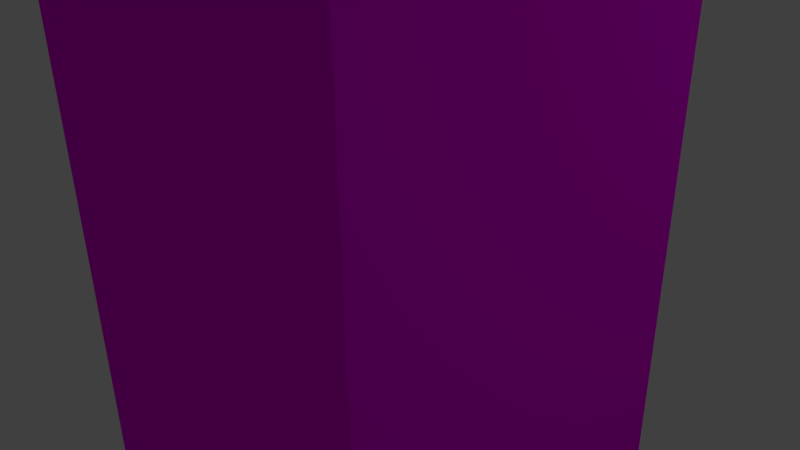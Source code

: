 # Source: decoration_building_1.blend  (saved by Blender 2.70.0; exported with 4.5.12 LTS)
import bpy
from mathutils import Matrix  # noqa: F401  (used for matrix-valued properties, if any)

bpy.ops.wm.read_factory_settings(use_empty=True)
scene = bpy.context.scene
scene.name = 'Scene'

# ---- collections
col_collection_1 = bpy.data.collections.new('Collection 1'); scene.collection.children.link(col_collection_1)

# ---- images (referenced by path relative to the original .blend; pixels are not part of the script)
import os
ASSET_DIR = os.environ.get("B2B_ASSET_DIR", "")  # directory of the original .blend (textures are referenced by path, not embedded)
HERE = os.path.dirname(os.path.abspath(__file__))  # packed textures are extracted next to this script under _unpacked/

def load_image(name, relpath, width, height, colorspace="sRGB"):
    """Load a texture the original file referenced (path relative to the .blend, or extracted next to this script)."""
    p = next((c for c in (os.path.join(HERE, relpath), os.path.join(ASSET_DIR, relpath)) if relpath and os.path.exists(c)), "")
    if p:
        img = bpy.data.images.load(p, check_existing=True)
        img.name = name
    else:  # same state as the original file: an image datablock whose file is absent (Cycles renders it pink)
        img = bpy.data.images.new(name, width, height)
        img.source = "FILE"
        img.filepath = "//" + (relpath or name)
    img.colorspace_settings.name = colorspace
    return img
img_building_derelict_1_normal_png = load_image('building_derelict_1_normal.png', 'Texturen/building_derelict_1_normal.png', 1024, 1024, 'sRGB')
img_building_derelict_1_diffuse_png = load_image('building_derelict_1_diffuse.png', 'Texturen/building_derelict_1_diffuse.png', 1024, 1024, 'sRGB')

# ---- materials (node trees are filled in below, after node groups)
mat_house = bpy.data.materials.new('house')
mat_house.alpha_threshold = 0.0
mat_house.roughness = 0.5
mat_house.line_color = (0.0, 0.0, 0.0, 1.0)

# ---- material node trees
mat_house.use_nodes = True; mat_house.node_tree.nodes.clear()
_N = mat_house.node_tree.nodes; _L = mat_house.node_tree.links
n0 = _N.new('ShaderNodeOutputMaterial'); n0.name = 'Material Output'; n0.location = (300, 300)
n1 = _N.new('ShaderNodeBsdfDiffuse'); n1.name = 'Diffuse BSDF'; n1.location = (10, 300)
n2 = _N.new('ShaderNodeTexImage'); n2.name = 'Image Texture.001'; n2.location = (-195, 73)
n2.width = 140
n2.image = img_building_derelict_1_normal_png
n3 = _N.new('ShaderNodeNormalMap'); n3.name = 'Normal Map'; n3.location = (46, 97)
n4 = _N.new('ShaderNodeTexCoord'); n4.name = 'Texture Coordinate'; n4.location = (-491, 238)
n5 = _N.new('ShaderNodeTexImage'); n5.name = 'Image Texture'; n5.location = (-195, 330)
n5.width = 140
n5.image = img_building_derelict_1_diffuse_png
n6 = _N.new('ShaderNodeDisplacement'); n6.name = 'Displacement'; n6.location = (0, 0)
n6.inputs[1].default_value = 0.0
n6.inputs[2].default_value = 0.1
_L.new(n1.outputs[0], n0.inputs[0])
_L.new(n4.outputs[2], n5.inputs[0])
_L.new(n4.outputs[2], n2.inputs[0])
_L.new(n5.outputs[0], n1.inputs[0])
_L.new(n2.outputs[0], n3.inputs[1])
_L.new(n3.outputs[0], n6.inputs[0])
_L.new(n6.outputs[0], n0.inputs[2])
n0.is_active_output = True

# ---- world
world_world = bpy.data.worlds.new('World'); scene.world = world_world
world_world.color = (0.05088, 0.05088, 0.05088)
world_world.use_sun_shadow = False
world_world.sun_shadow_jitter_overblur = 0.0
world_world.cycles.sampling_method = 'MANUAL'
world_world.cycles.sample_map_resolution = 256

# ---- cameras
cam_camera = bpy.data.cameras.new('Camera')
cam_camera.clip_end = 100.0
cam_camera.lens = 35.0
cam_camera.sensor_width = 32.0
cam_camera.sensor_height = 18.0
cam_camera.ortho_scale = 7.314
cam_camera.dof.focus_distance = 0.0

# ---- lights
light_lamp = bpy.data.lights.new('Lamp', 'POINT')
light_lamp.transmission_factor = 0.0
light_lamp.cutoff_distance = 30.0
light_lamp.energy = 336.2
light_lamp.shadow_buffer_clip_start = 1.001
light_lamp.shadow_soft_size = 10.0
light_lamp.shadow_maximum_resolution = 0.006
light_lamp.use_absolute_resolution = True
light_lamp.cycles.use_multiple_importance_sampling = False

# ---- meshes
me_cube = bpy.data.meshes.new('Cube')
me_cube.from_pydata([(1.0, 1.0, -1.0), (1.0, -1.0, -1.0), (-1.0, -1.0, -1.0), (-1.0, 1.0, -1.0), (1.0, 1.0, 1.0), (1.0, -1.0, 1.0), (-1.0, -1.0, 1.0), (-1.0, 1.0, 1.0)], [], [(0, 1, 2, 3), (4, 7, 6, 5), (0, 4, 5, 1), (1, 5, 6, 2), (2, 6, 7, 3), (4, 0, 3, 7)])
_uv = me_cube.uv_layers.new(name='UVMap')
_uv.uv.foreach_set('vector', [0.6605, -0.2649, 0.3275, -0.2649, 0.3275, -0.5978, 0.6605, -0.5978, 0.6747, 1.843, 0.3417, 1.843, 0.3417, 1.51, 0.6747, 1.51, 0.9263, 0.007073, 0.9263, 0.9644, 0.0799, 0.9644, 0.0799, 0.007073, 0.9274, 0.006213, 0.9274, 0.9643, 0.07933, 0.9643, 0.07933, 0.006213, 0.9247, 0.008366, 0.9247, 0.9639, 0.08043, 0.9639, 0.08042, 0.008366, 0.07956, 0.9643, 0.07956, 0.007018, 0.9259, 0.007017, 0.9259, 0.9643])
me_cube.materials.append(mat_house)
me_cube.use_remesh_preserve_volume = False
me_cube.use_remesh_preserve_attributes = False
me_cube.use_mirror_vertex_groups = False
me_cube.update()

# ---- objects
ob_cube = bpy.data.objects.new('Cube', me_cube)
ob_lamp = bpy.data.objects.new('Lamp', light_lamp)
ob_camera = bpy.data.objects.new('Camera', cam_camera)

# ---- transforms, parenting, visibility, modifiers, constraints
ob_cube.location = (0.0, 0.0, 0.0)
ob_cube.scale = (2.637, 2.637, 5.539)
ob_cube.lock_rotations_4d = False
ob_cube.empty_display_type = 'ARROWS'
ob_cube.lineart.crease_threshold = 0.0
ob_lamp.location = (4.076, 5.552, 5.904)
ob_lamp.rotation_euler = (0.6503, 0.05522, 1.866)
ob_lamp.lock_rotations_4d = False
ob_lamp.empty_display_type = 'ARROWS'
ob_lamp.color = (0.0, 0.0, 0.0, 0.0)
ob_lamp.lineart.crease_threshold = 0.0
ob_camera.location = (7.481, -6.508, 5.344)
ob_camera.rotation_euler = (1.109, 0.01082, 0.8149)
ob_camera.lock_rotations_4d = False
ob_camera.empty_display_type = 'ARROWS'
ob_camera.color = (0.0, 0.0, 0.0, 0.0)
ob_camera.display_type = 'WIRE'
ob_camera.lineart.crease_threshold = 0.0

# ---- collection membership
col_collection_1.objects.link(ob_cube)
col_collection_1.objects.link(ob_lamp)
col_collection_1.objects.link(ob_camera)

# ---- scene / render settings (as saved in the file)
scene.camera = ob_camera
scene.frame_start = 1; scene.frame_end = 250; scene.frame_set(1)
scene.render.engine = 'CYCLES'
scene.render.resolution_percentage = 50
scene.render.dither_intensity = 0.0
scene.cycles.use_denoising = False
scene.cycles.samples = 10
scene.cycles.sampling_pattern = 'TABULATED_SOBOL'
scene.cycles.light_sampling_threshold = 0.0
scene.cycles.use_adaptive_sampling = False
scene.cycles.use_light_tree = False
scene.cycles.blur_glossy = 0.0
scene.cycles.volume_bounces = 1
scene.cycles.pixel_filter_type = 'GAUSSIAN'
scene.cycles.sample_clamp_indirect = 0.0
scene.view_settings.view_transform = 'Standard'
bpy.context.view_layer.update()
